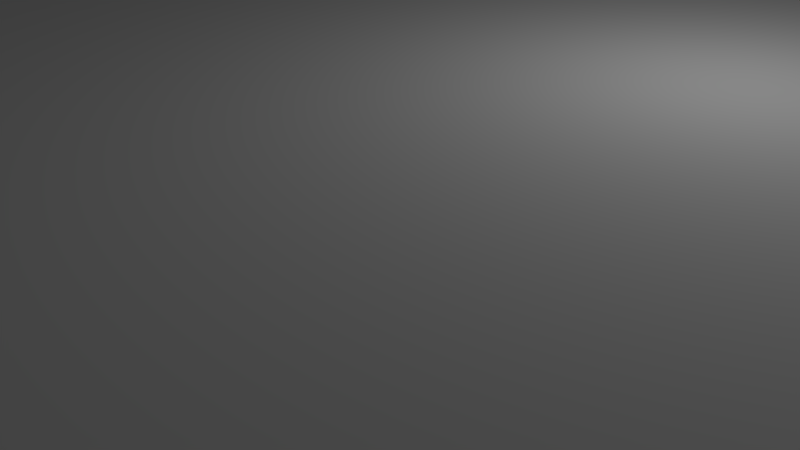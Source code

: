 # Source: body.blend  (saved by Blender 2.63.17; exported with 4.5.12 LTS)
import bpy
from mathutils import Matrix  # noqa: F401  (used for matrix-valued properties, if any)

bpy.ops.wm.read_factory_settings(use_empty=True)
scene = bpy.context.scene
scene.name = 'Scene'

# ---- collections
col_collection_1 = bpy.data.collections.new('Collection 1'); scene.collection.children.link(col_collection_1)

# ---- materials (node trees are filled in below, after node groups)
mat_yellow_lexan = bpy.data.materials.new('Yellow lexan')
mat_polished_aluminum = bpy.data.materials.new('Polished aluminum')

# ---- material node trees

# ---- world
world_world = bpy.data.worlds.new('World'); scene.world = world_world
world_world.color = (0.05088, 0.05088, 0.05088)
world_world.use_sun_shadow = False
world_world.sun_shadow_jitter_overblur = 0.0
world_world.cycles.sampling_method = 'MANUAL'
world_world.cycles.sample_map_resolution = 256

# ---- cameras
cam_camera = bpy.data.cameras.new('Camera')
cam_camera.clip_end = 100.0
cam_camera.lens = 35.0
cam_camera.sensor_width = 32.0
cam_camera.sensor_height = 18.0
cam_camera.ortho_scale = 7.314
cam_camera.dof.focus_distance = 0.0
cam_camera.dof.aperture_fstop = 128.0

# ---- lights
light_lamp = bpy.data.lights.new('Lamp', 'POINT')
light_lamp.transmission_factor = 0.0
light_lamp.cutoff_distance = 30.0
light_lamp.energy = 100.0
light_lamp.shadow_buffer_clip_start = 1.001
light_lamp.shadow_soft_size = 1.0
light_lamp.shadow_maximum_resolution = 0.006
light_lamp.use_absolute_resolution = True
light_lamp.cycles.use_multiple_importance_sampling = False

# ---- meshes
me_plane_002 = bpy.data.meshes.new('Plane.002')
me_plane_002.from_pydata([(65.64, 83.11, 0.0), (64.44, 86.0, 0.0), (65.64, 76.89, 0.0), (64.44, 74.0, 0.0), (62.54, 88.49, 0.0), (38.19, 64.55, 0.0), (60.05, 90.39, 0.0), (57.16, 91.59, 0.0), (54.05, 92.0, 0.0), (-54.05, 92.0, 0.0), (-57.16, 91.59, 0.0), (-60.05, 90.39, 0.0), (-62.54, 88.49, 0.0), (-64.44, 86.0, 0.0), (-65.64, 83.11, 0.0), (-66.05, 80.0, 0.0), (-65.64, 76.89, 0.0), (-64.44, 74.0, 0.0), (-62.54, 71.51, 0.0), (-60.05, 69.61, 0.0), (-57.16, 68.41, 0.0), (-54.05, 68.0, 0.0), (54.05, 68.0, 0.0), (57.16, 68.41, 0.0), (-37.95, 63.0, 0.0), (-54.05, 83.95, 0.0), (-38.19, 64.55, 0.0), (-38.9, 65.94, 0.0), (-40.01, 67.05, 0.0), (-41.4, 67.76, 0.0), (-42.95, 68.0, 0.0), (-53.03, 83.82, 0.0), (-52.08, 83.42, 0.0), (-51.26, 82.79, 0.0), (-50.63, 81.97, 0.0), (-50.23, 81.02, 0.0), (-50.1, 80.0, 0.0), (-50.23, 78.98, 0.0), (-50.63, 78.02, 0.0), (-51.26, 77.21, 0.0), (-52.08, 76.58, 0.0), (-53.03, 76.18, 0.0), (-54.05, 76.05, 0.0), (-55.07, 76.18, 0.0), (-56.03, 76.58, 0.0), (-56.84, 77.21, 0.0), (-57.47, 78.03, 0.0), (-57.87, 78.98, 0.0), (-58.0, 80.0, 0.0), (-57.87, 81.02, 0.0), (-57.47, 81.98, 0.0), (-56.84, 82.79, 0.0), (-56.02, 83.42, 0.0), (-55.07, 83.82, 0.0), (62.54, 88.49, 2.9), (62.54, 71.51, 0.0), (60.05, 69.61, 0.0), (37.95, 63.0, 0.0), (-1.294, 6.612, 0.0), (-2.5, 7.111, 0.0), (-3.536, 7.906, 0.0), (-3.536, 87.04, 0.0), (-2.5, 87.83, 0.0), (-1.294, 88.33, 0.0), (-1.55e-06, 88.5, 0.0), (-25.64, 38.58, 0.0), (-26.43, 37.54, 0.0), (-26.93, 36.34, 0.0), (-27.1, 35.04, 0.0), (-26.93, 33.75, 0.0), (-26.43, 32.54, 0.0), (66.05, 80.0, 0.0), (-25.64, 31.51, 0.0), (-1.431e-06, 40.04, 0.0), (-1.55e-06, 6.442, 0.0), (-1.431e-06, 54.9, 0.0), (-25.64, 63.44, 0.0), (-26.43, 62.4, 0.0), (-26.93, 61.19, 0.0), (-27.1, 59.9, 0.0), (-26.93, 58.61, 0.0), (-26.43, 57.4, 0.0), (-25.64, 56.36, 0.0), (-24.6, 55.57, 0.0), (-23.39, 55.07, 0.0), (-22.1, 54.9, 0.0), (-24.6, 39.37, 0.0), (-23.39, 39.87, 0.0), (-22.1, 40.04, 0.0), (38.9, 65.94, 0.0), (40.01, 67.05, 0.0), (41.4, 67.76, 0.0), (42.95, 68.0, 0.0), (53.03, 83.82, 0.0), (52.08, 83.42, 0.0), (51.26, 82.79, 0.0), (50.63, 81.97, 0.0), (50.23, 81.02, 0.0), (50.1, 80.0, 0.0), (50.23, 78.98, 0.0), (50.63, 78.02, 0.0), (51.26, 77.21, 0.0), (52.08, 76.58, 0.0), (53.03, 76.18, 0.0), (54.05, 76.05, 0.0), (55.07, 76.18, 0.0), (56.03, 76.58, 0.0), (56.84, 77.21, 0.0), (57.47, 78.03, 0.0), (57.87, 78.98, 0.0), (58.0, 80.0, 0.0), (57.87, 81.02, 0.0), (57.47, 81.98, 0.0), (56.84, 82.79, 0.0), (56.02, 83.42, 0.0), (55.07, 83.82, 0.0), (54.05, 83.95, 0.0), (1.294, 6.612, 0.0), (2.5, 7.111, 0.0), (3.536, 7.906, 0.0), (3.536, 87.04, 0.0), (2.5, 87.83, 0.0), (1.294, 88.33, 0.0), (64.44, 74.0, 2.9), (25.64, 38.58, 0.0), (26.43, 37.54, 0.0), (26.93, 36.34, 0.0), (27.1, 35.04, 0.0), (26.93, 33.75, 0.0), (26.43, 32.54, 0.0), (25.64, 31.51, 0.0), (65.64, 76.89, 2.9), (64.44, 86.0, 2.9), (65.64, 83.11, 2.9), (25.64, 63.44, 0.0), (26.43, 62.4, 0.0), (26.93, 61.19, 0.0), (27.1, 59.9, 0.0), (26.93, 58.61, 0.0), (26.43, 57.4, 0.0), (25.64, 56.36, 0.0), (24.6, 55.57, 0.0), (23.39, 55.07, 0.0), (22.1, 54.9, 0.0), (24.6, 39.37, 0.0), (23.39, 39.87, 0.0), (22.1, 40.04, 0.0), (65.64, -83.11, 0.0), (64.44, -86.0, 0.0), (65.64, -76.89, 0.0), (64.44, -74.0, 0.0), (62.54, -88.49, 0.0), (38.19, -64.55, 0.0), (60.05, -90.39, 0.0), (57.16, -91.59, 0.0), (54.05, -92.0, 0.0), (-54.05, -92.0, 0.0), (-57.16, -91.59, 0.0), (-60.05, -90.39, 0.0), (-62.54, -88.49, 0.0), (-64.44, -86.0, 0.0), (-65.64, -83.11, 0.0), (-66.05, -80.0, 0.0), (-65.64, -76.89, 0.0), (-64.44, -74.0, 0.0), (-62.54, -71.51, 0.0), (-60.05, -69.61, 0.0), (-57.16, -68.41, 0.0), (-54.05, -68.0, 0.0), (54.05, -68.0, 0.0), (57.16, -68.41, 0.0), (-37.95, -63.0, 0.0), (-38.19, -64.55, 0.0), (-38.9, -65.94, 0.0), (-40.01, -67.05, 0.0), (-41.4, -67.76, 0.0), (-42.95, -68.0, 0.0), (-53.03, -83.82, 0.0), (-52.08, -83.42, 0.0), (-51.26, -82.79, 0.0), (-50.63, -81.97, 0.0), (-50.23, -81.02, 0.0), (-50.1, -80.0, 0.0), (-50.23, -78.98, 0.0), (-50.63, -78.02, 0.0), (-51.26, -77.21, 0.0), (-52.08, -76.58, 0.0), (-53.03, -76.18, 0.0), (-54.05, -76.05, 0.0), (-55.07, -76.18, 0.0), (-56.03, -76.58, 0.0), (-56.84, -77.21, 0.0), (-57.47, -78.03, 0.0), (-57.87, -78.98, 0.0), (-58.0, -80.0, 0.0), (-57.87, -81.02, 0.0), (-57.47, -81.98, 0.0), (-56.84, -82.79, 0.0), (-56.02, -83.42, 0.0), (-55.07, -83.82, 0.0), (-54.05, -83.95, 0.0), (62.54, -71.51, 0.0), (60.05, -69.61, 0.0), (37.95, -63.0, 0.0), (-1.294, -6.612, 0.0), (-2.5, -7.111, 0.0), (-3.536, -7.906, 0.0), (-3.536, -87.04, 0.0), (-2.5, -87.83, 0.0), (-1.294, -88.33, 0.0), (-25.64, -38.58, 0.0), (-26.43, -37.54, 0.0), (-26.93, -36.34, 0.0), (-27.1, -35.04, 0.0), (-26.93, -33.75, 0.0), (-26.43, -32.54, 0.0), (66.05, -80.0, 0.0), (-25.64, -31.51, 0.0), (-25.64, -63.44, 0.0), (-26.43, -62.4, 0.0), (-26.93, -61.19, 0.0), (-27.1, -59.9, 0.0), (-26.93, -58.61, 0.0), (-26.43, -57.4, 0.0), (-25.64, -56.36, 0.0), (-24.6, -55.57, 0.0), (-23.39, -55.07, 0.0), (-22.1, -54.9, 0.0), (-24.6, -39.37, 0.0), (-23.39, -39.87, 0.0), (-22.1, -40.04, 0.0), (38.9, -65.94, 0.0), (40.01, -67.05, 0.0), (41.4, -67.76, 0.0), (42.95, -68.0, 0.0), (53.03, -83.82, 0.0), (52.08, -83.42, 0.0), (51.26, -82.79, 0.0), (50.63, -81.97, 0.0), (50.23, -81.02, 0.0), (50.1, -80.0, 0.0), (50.23, -78.98, 0.0), (50.63, -78.02, 0.0), (51.26, -77.21, 0.0), (52.08, -76.58, 0.0), (53.03, -76.18, 0.0), (54.05, -76.05, 0.0), (55.07, -76.18, 0.0), (56.03, -76.58, 0.0), (56.84, -77.21, 0.0), (57.47, -78.03, 0.0), (57.87, -78.98, 0.0), (58.0, -80.0, 0.0), (57.87, -81.02, 0.0), (57.47, -81.98, 0.0), (56.84, -82.79, 0.0), (56.02, -83.42, 0.0), (55.07, -83.82, 0.0), (54.05, -83.95, 0.0), (1.294, -6.612, 0.0), (2.5, -7.111, 0.0), (3.536, -7.906, 0.0), (3.536, -87.04, 0.0), (2.5, -87.83, 0.0), (1.294, -88.33, 0.0), (1.55e-06, -88.5, 0.0), (25.64, -38.58, 0.0), (26.43, -37.54, 0.0), (26.93, -36.34, 0.0), (27.1, -35.04, 0.0), (26.93, -33.75, 0.0), (26.43, -32.54, 0.0), (25.64, -31.51, 0.0), (1.431e-06, -40.04, 0.0), (1.55e-06, -6.442, 0.0), (1.431e-06, -54.9, 0.0), (25.64, -63.44, 0.0), (26.43, -62.4, 0.0), (26.93, -61.19, 0.0), (27.1, -59.9, 0.0), (26.93, -58.61, 0.0), (26.43, -57.4, 0.0), (25.64, -56.36, 0.0), (24.6, -55.57, 0.0), (23.39, -55.07, 0.0), (22.1, -54.9, 0.0), (24.6, -39.37, 0.0), (23.39, -39.87, 0.0), (22.1, -40.04, 0.0), (38.19, 64.55, 2.9), (60.05, 90.39, 2.9), (57.16, 91.59, 2.9), (54.05, 92.0, 2.9), (-54.05, 92.0, 2.9), (-57.16, 91.59, 2.9), (-60.05, 90.39, 2.9), (-62.54, 88.49, 2.9), (-64.44, 86.0, 2.9), (-65.64, 83.11, 2.9), (-66.05, 80.0, 2.9), (-65.64, 76.89, 2.9), (-64.44, 74.0, 2.9), (-62.54, 71.51, 2.9), (-60.05, 69.61, 2.9), (-57.16, 68.41, 2.9), (-54.05, 68.0, 2.9), (54.05, 68.0, 2.9), (57.16, 68.41, 2.9), (-37.95, 63.0, 2.9), (-54.05, 83.95, 2.9), (-38.19, 64.55, 2.9), (-38.9, 65.94, 2.9), (-40.01, 67.05, 2.9), (-41.4, 67.76, 2.9), (-42.95, 68.0, 2.9), (-53.03, 83.82, 2.9), (-52.08, 83.42, 2.9), (-51.26, 82.79, 2.9), (-50.63, 81.97, 2.9), (-50.23, 81.02, 2.9), (-50.1, 80.0, 2.9), (-50.23, 78.98, 2.9), (-50.63, 78.02, 2.9), (-51.26, 77.21, 2.9), (-52.08, 76.58, 2.9), (-53.03, 76.18, 2.9), (-54.05, 76.05, 2.9), (-55.07, 76.18, 2.9), (-56.03, 76.58, 2.9), (-56.84, 77.21, 2.9), (-57.47, 78.03, 2.9), (-57.87, 78.98, 2.9), (-58.0, 80.0, 2.9), (-57.87, 81.02, 2.9), (-57.47, 81.98, 2.9), (-56.84, 82.79, 2.9), (-56.02, 83.42, 2.9), (-55.07, 83.82, 2.9), (62.54, 71.51, 2.9), (60.05, 69.61, 2.9), (37.95, 63.0, 2.9), (-1.294, 6.612, 2.9), (-2.5, 7.111, 2.9), (-3.536, 7.906, 2.9), (-3.536, 87.04, 2.9), (-2.5, 87.83, 2.9), (-1.294, 88.33, 2.9), (-1.55e-06, 88.5, 2.9), (-25.64, 38.58, 2.9), (-26.43, 37.54, 2.9), (-26.93, 36.34, 2.9), (-27.1, 35.04, 2.9), (-26.93, 33.75, 2.9), (-26.43, 32.54, 2.9), (66.05, 80.0, 2.9), (-25.64, 31.51, 2.9), (-1.431e-06, 40.04, 2.9), (-1.55e-06, 6.442, 2.9), (-1.431e-06, 54.9, 2.9), (-25.64, 63.44, 2.9), (-26.43, 62.4, 2.9), (-26.93, 61.19, 2.9), (-27.1, 59.9, 2.9), (-26.93, 58.61, 2.9), (-26.43, 57.4, 2.9), (-25.64, 56.36, 2.9), (-24.6, 55.57, 2.9), (-23.39, 55.07, 2.9), (-22.1, 54.9, 2.9), (-24.6, 39.37, 2.9), (-23.39, 39.87, 2.9), (-22.1, 40.04, 2.9), (38.9, 65.94, 2.9), (40.01, 67.05, 2.9), (41.4, 67.76, 2.9), (42.95, 68.0, 2.9), (53.03, 83.82, 2.9), (52.08, 83.42, 2.9), (51.26, 82.79, 2.9), (50.63, 81.97, 2.9), (50.23, 81.02, 2.9), (50.1, 80.0, 2.9), (50.23, 78.98, 2.9), (50.63, 78.02, 2.9), (51.26, 77.21, 2.9), (52.08, 76.58, 2.9), (53.03, 76.18, 2.9), (54.05, 76.05, 2.9), (55.07, 76.18, 2.9), (56.03, 76.58, 2.9), (56.84, 77.21, 2.9), (57.47, 78.03, 2.9), (57.87, 78.98, 2.9), (58.0, 80.0, 2.9), (57.87, 81.02, 2.9), (57.47, 81.98, 2.9), (56.84, 82.79, 2.9), (56.02, 83.42, 2.9), (55.07, 83.82, 2.9), (54.05, 83.95, 2.9), (1.294, 6.612, 2.9), (2.5, 7.111, 2.9), (3.536, 7.906, 2.9), (3.536, 87.04, 2.9), (2.5, 87.83, 2.9), (1.294, 88.33, 2.9), (25.64, 38.58, 2.9), (26.43, 37.54, 2.9), (26.93, 36.34, 2.9), (27.1, 35.04, 2.9), (26.93, 33.75, 2.9), (26.43, 32.54, 2.9), (25.64, 31.51, 2.9), (25.64, 63.44, 2.9), (26.43, 62.4, 2.9), (26.93, 61.19, 2.9), (27.1, 59.9, 2.9), (26.93, 58.61, 2.9), (26.43, 57.4, 2.9), (25.64, 56.36, 2.9), (24.6, 55.57, 2.9), (23.39, 55.07, 2.9), (22.1, 54.9, 2.9), (24.6, 39.37, 2.9), (23.39, 39.87, 2.9), (22.1, 40.04, 2.9), (65.64, -83.11, 2.9), (64.44, -86.0, 2.9), (65.64, -76.89, 2.9), (64.44, -74.0, 2.9), (62.54, -88.49, 2.9), (38.19, -64.55, 2.9), (60.05, -90.39, 2.9), (57.16, -91.59, 2.9), (54.05, -92.0, 2.9), (-54.05, -92.0, 2.9), (-57.16, -91.59, 2.9), (-60.05, -90.39, 2.9), (-62.54, -88.49, 2.9), (-64.44, -86.0, 2.9), (-65.64, -83.11, 2.9), (-66.05, -80.0, 2.9), (-65.64, -76.89, 2.9), (-64.44, -74.0, 2.9), (-62.54, -71.51, 2.9), (-60.05, -69.61, 2.9), (-57.16, -68.41, 2.9), (-54.05, -68.0, 2.9), (54.05, -68.0, 2.9), (57.16, -68.41, 2.9), (-37.95, -63.0, 2.9), (-38.19, -64.55, 2.9), (-38.9, -65.94, 2.9), (-40.01, -67.05, 2.9), (-41.4, -67.76, 2.9), (-42.95, -68.0, 2.9), (-53.03, -83.82, 2.9), (-52.08, -83.42, 2.9), (-51.26, -82.79, 2.9), (-50.63, -81.97, 2.9), (-50.23, -81.02, 2.9), (-50.1, -80.0, 2.9), (-50.23, -78.98, 2.9), (-50.63, -78.02, 2.9), (-51.26, -77.21, 2.9), (-52.08, -76.58, 2.9), (-53.03, -76.18, 2.9), (-54.05, -76.05, 2.9), (-55.07, -76.18, 2.9), (-56.03, -76.58, 2.9), (-56.84, -77.21, 2.9), (-57.47, -78.03, 2.9), (-57.87, -78.98, 2.9), (-58.0, -80.0, 2.9), (-57.87, -81.02, 2.9), (-57.47, -81.98, 2.9), (-56.84, -82.79, 2.9), (-56.02, -83.42, 2.9), (-55.07, -83.82, 2.9), (-54.05, -83.95, 2.9), (62.54, -71.51, 2.9), (60.05, -69.61, 2.9), (37.95, -63.0, 2.9), (-1.294, -6.612, 2.9), (-2.5, -7.111, 2.9), (-3.536, -7.906, 2.9), (-3.536, -87.04, 2.9), (-2.5, -87.83, 2.9), (-1.294, -88.33, 2.9), (-25.64, -38.58, 2.9), (-26.43, -37.54, 2.9), (-26.93, -36.34, 2.9), (-27.1, -35.04, 2.9), (-26.93, -33.75, 2.9), (-26.43, -32.54, 2.9), (66.05, -80.0, 2.9), (-25.64, -31.51, 2.9), (-25.64, -63.44, 2.9), (-26.43, -62.4, 2.9), (-26.93, -61.19, 2.9), (-27.1, -59.9, 2.9), (-26.93, -58.61, 2.9), (-26.43, -57.4, 2.9), (-25.64, -56.36, 2.9), (-24.6, -55.57, 2.9), (-23.39, -55.07, 2.9), (-22.1, -54.9, 2.9), (-24.6, -39.37, 2.9), (-23.39, -39.87, 2.9), (-22.1, -40.04, 2.9), (38.9, -65.94, 2.9), (40.01, -67.05, 2.9), (41.4, -67.76, 2.9), (42.95, -68.0, 2.9), (53.03, -83.82, 2.9), (52.08, -83.42, 2.9), (51.26, -82.79, 2.9), (50.63, -81.97, 2.9), (50.23, -81.02, 2.9), (50.1, -80.0, 2.9), (50.23, -78.98, 2.9), (50.63, -78.02, 2.9), (51.26, -77.21, 2.9), (52.08, -76.58, 2.9), (53.03, -76.18, 2.9), (54.05, -76.05, 2.9), (55.07, -76.18, 2.9), (56.03, -76.58, 2.9), (56.84, -77.21, 2.9), (57.47, -78.03, 2.9), (57.87, -78.98, 2.9), (58.0, -80.0, 2.9), (57.87, -81.02, 2.9), (57.47, -81.98, 2.9), (56.84, -82.79, 2.9), (56.02, -83.42, 2.9), (55.07, -83.82, 2.9), (54.05, -83.95, 2.9), (1.294, -6.612, 2.9), (2.5, -7.111, 2.9), (3.536, -7.906, 2.9), (3.536, -87.04, 2.9), (2.5, -87.83, 2.9), (1.294, -88.33, 2.9), (1.55e-06, -88.5, 2.9), (25.64, -38.58, 2.9), (26.43, -37.54, 2.9), (26.93, -36.34, 2.9), (27.1, -35.04, 2.9), (26.93, -33.75, 2.9), (26.43, -32.54, 2.9), (25.64, -31.51, 2.9), (1.431e-06, -40.04, 2.9), (1.55e-06, -6.442, 2.9), (1.431e-06, -54.9, 2.9), (25.64, -63.44, 2.9), (26.43, -62.4, 2.9), (26.93, -61.19, 2.9), (27.1, -59.9, 2.9), (26.93, -58.61, 2.9), (26.43, -57.4, 2.9), (25.64, -56.36, 2.9), (24.6, -55.57, 2.9), (23.39, -55.07, 2.9), (22.1, -54.9, 2.9), (24.6, -39.37, 2.9), (23.39, -39.87, 2.9), (22.1, -40.04, 2.9), (32.43, -92.0, 0.0), (10.81, -101.5, 0.0), (-10.81, -101.5, 0.0), (-32.43, -92.0, 0.0), (32.43, -92.0, 2.9), (10.81, -101.5, 2.9), (-10.81, -101.5, 2.9), (-32.43, -92.0, 2.9), (32.43, 92.0, 0.0), (10.81, 101.5, 0.0), (-10.81, 101.5, 0.0), (-32.43, 92.0, 0.0), (32.43, 92.0, 2.9), (10.81, 101.5, 2.9), (-10.81, 101.5, 2.9), (-32.43, 92.0, 2.9)], [], [(309, 25, 31, 315), (510, 511, 232, 231), (557, 558, 279, 278), (327, 43, 44, 328), (445, 446, 167, 166), (340, 482, 203, 57), (371, 88, 73, 356), (459, 460, 181, 180), (131, 123, 3, 2), (472, 473, 194, 193), (366, 367, 84, 83), (485, 496, 217, 206), (386, 387, 104, 103), (499, 220, 221, 500), (308, 24, 171, 450), (519, 240, 241, 520), (291, 290, 6, 7), (409, 408, 126, 127), (532, 253, 254, 533), (301, 17, 18, 302), (421, 142, 143, 422), (566, 287, 288, 567), (315, 31, 32, 316), (434, 155, 154, 433), (558, 559, 280, 279), (328, 44, 45, 329), (446, 447, 168, 167), (341, 357, 74, 58), (460, 461, 182, 181), (351, 68, 67, 350), (473, 474, 195, 194), (367, 368, 85, 84), (508, 509, 230, 229), (387, 388, 105, 104), (500, 221, 222, 501), (520, 241, 242, 521), (339, 307, 23, 56), (410, 409, 127, 128), (533, 254, 255, 534), (302, 18, 19, 303), (403, 120, 134, 413), (565, 286, 287, 566), (316, 32, 33, 317), (431, 510, 231, 152), (559, 560, 281, 280), (329, 45, 46, 330), (482, 431, 152, 203), (342, 341, 58, 59), (461, 462, 183, 182), (352, 69, 68, 351), (474, 475, 196, 195), (344, 359, 76, 61), (507, 508, 229, 228), (388, 389, 106, 105), (501, 222, 223, 502), (401, 118, 117, 400), (521, 242, 243, 522), (372, 89, 90, 373), (411, 410, 128, 129), (534, 255, 256, 535), (303, 19, 20, 304), (495, 216, 149, 428), (545, 266, 286, 565), (317, 33, 34, 318), (435, 436, 157, 156), (560, 561, 282, 281), (330, 46, 47, 331), (480, 201, 202, 481), (343, 342, 59, 60), (462, 463, 184, 183), (353, 70, 69, 352), (475, 476, 197, 196), (376, 377, 94, 93), (489, 507, 228, 210), (389, 390, 107, 106), (502, 223, 224, 503), (402, 119, 118, 401), (522, 243, 244, 523), (292, 291, 7, 8), (412, 411, 129, 130), (535, 256, 257, 536), (304, 20, 21, 305), (512, 513, 234, 233), (546, 267, 266, 545), (318, 34, 35, 319), (436, 437, 158, 157), (561, 562, 283, 282), (331, 47, 48, 332), (447, 455, 176, 168), (344, 61, 62, 345), (463, 464, 185, 184), (355, 72, 70, 353), (476, 477, 198, 197), (377, 378, 95, 94), (490, 489, 210, 211), (390, 391, 108, 107), (503, 224, 225, 504), (403, 404, 121, 120), (523, 244, 245, 524), (289, 5, 89, 372), (509, 552, 273, 230), (536, 257, 258, 537), (340, 57, 5, 289), (426, 147, 216, 495), (547, 268, 267, 546), (319, 35, 36, 320), (437, 438, 159, 158), (562, 563, 284, 283), (332, 48, 49, 333), (450, 171, 172, 451), (345, 62, 63, 346), (464, 465, 186, 185), (368, 358, 75, 85), (477, 478, 199, 198), (378, 379, 96, 95), (491, 490, 211, 212), (391, 392, 109, 108), (504, 225, 226, 505), (354, 131, 2, 71), (404, 405, 122, 121), (524, 245, 246, 525), (293, 9, 10, 294), (413, 134, 135, 414), (567, 288, 273, 552), (338, 339, 56, 55), (429, 150, 201, 480), (548, 269, 268, 547), (320, 36, 37, 321), (438, 439, 160, 159), (563, 564, 285, 284), (333, 49, 50, 334), (451, 172, 173, 452), (346, 63, 64, 347), (465, 466, 187, 186), (359, 360, 77, 76), (478, 479, 200, 199), (379, 380, 97, 96), (428, 149, 150, 429), (392, 393, 110, 109), (505, 226, 227, 506), (374, 91, 92, 375), (506, 227, 275, 554), (525, 246, 247, 526), (294, 10, 11, 295), (414, 135, 136, 415), (538, 553, 274, 259), (305, 21, 30, 314), (427, 148, 147, 426), (549, 270, 269, 548), (321, 37, 38, 322), (439, 440, 161, 160), (541, 555, 276, 262), (334, 50, 51, 335), (452, 173, 174, 453), (343, 60, 72, 355), (466, 467, 188, 187), (360, 361, 78, 77), (449, 170, 169, 448), (380, 381, 98, 97), (492, 491, 212, 213), (393, 394, 111, 110), (486, 207, 218, 497), (133, 354, 71, 0), (402, 412, 130, 119), (526, 247, 248, 527), (295, 11, 12, 296), (415, 136, 137, 416), (539, 538, 259, 260), (308, 310, 26, 24), (511, 512, 233, 232), (550, 271, 270, 549), (322, 38, 39, 323), (440, 441, 162, 161), (337, 53, 25, 309), (335, 51, 52, 336), (453, 174, 175, 454), (370, 87, 88, 371), (467, 468, 189, 188), (361, 362, 79, 78), (448, 169, 234, 513), (381, 382, 99, 98), (493, 492, 213, 214), (394, 395, 112, 111), (514, 235, 236, 515), (123, 338, 55, 3), (424, 425, 146, 145), (527, 248, 249, 528), (296, 12, 13, 297), (416, 137, 138, 417), (540, 539, 260, 261), (310, 311, 27, 26), (430, 151, 148, 427), (551, 272, 271, 550), (323, 39, 40, 324), (441, 442, 163, 162), (425, 356, 73, 146), (336, 52, 53, 337), (454, 175, 176, 455), (369, 86, 87, 370), (468, 469, 190, 189), (362, 363, 80, 79), (484, 205, 204, 483), (382, 383, 100, 99), (494, 493, 214, 215), (395, 396, 113, 112), (515, 236, 237, 516), (132, 133, 0, 1), (423, 424, 145, 144), (528, 249, 250, 529), (297, 13, 14, 298), (417, 138, 139, 418), (541, 262, 263, 542), (311, 312, 28, 27), (432, 153, 151, 430), (564, 554, 275, 285), (324, 40, 41, 325), (442, 443, 164, 163), (400, 117, 74, 357), (456, 457, 178, 177), (348, 65, 86, 369), (469, 470, 191, 190), (363, 364, 81, 80), (485, 206, 205, 484), (383, 384, 101, 100), (496, 494, 215, 217), (396, 397, 114, 113), (516, 237, 238, 517), (373, 90, 91, 374), (406, 423, 144, 124), (529, 250, 251, 530), (298, 14, 15, 299), (418, 139, 140, 419), (542, 263, 264, 543), (312, 313, 29, 28), (433, 154, 153, 432), (555, 556, 277, 276), (325, 41, 42, 326), (443, 444, 165, 164), (405, 347, 64, 122), (307, 306, 22, 23), (457, 458, 179, 178), (349, 66, 65, 348), (470, 471, 192, 191), (364, 365, 82, 81), (486, 487, 208, 207), (384, 385, 102, 101), (497, 218, 219, 498), (397, 398, 115, 114), (517, 238, 239, 518), (54, 132, 1, 4), (407, 406, 124, 125), (530, 251, 252, 531), (299, 15, 16, 300), (419, 140, 141, 420), (543, 264, 265, 544), (313, 314, 30, 29), (481, 202, 170, 449), (556, 557, 278, 277), (326, 42, 43, 327), (444, 445, 166, 165), (422, 143, 75, 358), (306, 375, 92, 22), (458, 459, 180, 179), (350, 67, 66, 349), (471, 472, 193, 192), (365, 366, 83, 82), (487, 488, 209, 208), (385, 386, 103, 102), (498, 219, 220, 499), (398, 399, 116, 115), (518, 239, 240, 519), (290, 54, 4, 6), (408, 407, 125, 126), (531, 252, 253, 532), (300, 16, 17, 301), (420, 141, 142, 421), (540, 261, 272, 551), (293, 294, 295, 296, 297, 298, 299, 300, 301, 302, 303, 304, 305, 326, 327, 328, 329, 330, 331, 332, 333, 334, 335, 336, 337, 309), (374, 375, 306, 387, 386, 385, 384, 383, 382, 381, 380, 379, 378, 377, 376, 399, 292, 580, 581, 582, 583, 293, 309, 315, 316, 317, 318, 319, 320, 321, 322, 323, 324, 325, 326, 305, 314, 313, 312, 311, 310, 308, 359, 344, 345, 346, 347, 405, 404, 403, 413, 340, 289, 372, 373), (354, 133, 132, 54, 290, 291, 292, 399, 398, 397, 396, 395, 394, 393, 392, 391, 390, 389, 388, 387, 306, 307, 339, 338, 123, 131), (341, 342, 343, 355, 496, 485, 484, 483, 553, 538, 539, 540, 551, 412, 402, 401, 400, 357), (371, 356, 358, 368, 367, 366, 365, 364, 363, 362, 361, 360, 359, 308, 450, 497, 498, 499, 500, 501, 502, 503, 504, 505, 506, 554, 552, 509, 508, 507, 489, 490, 491, 492, 493, 494, 496, 355, 353, 352, 351, 350, 349, 348, 369, 370), (423, 406, 407, 408, 409, 410, 411, 412, 551, 550, 549, 548, 547, 546, 545, 565, 566, 567, 552, 554, 564, 563, 562, 561, 560, 559, 558, 557, 556, 555, 482, 340, 413, 414, 415, 416, 417, 418, 419, 420, 421, 422, 358, 356, 425, 424), (435, 479, 478, 477, 476, 475, 474, 473, 472, 471, 470, 469, 468, 467, 447, 446, 445, 444, 443, 442, 441, 440, 439, 438, 437, 436), (495, 428, 429, 480, 481, 449, 448, 525, 526, 527, 528, 529, 530, 531, 532, 533, 534, 535, 536, 537, 434, 433, 432, 430, 427, 426), (553, 483, 204, 274), (488, 544, 265, 209), (93, 116, 399, 376), (537, 514, 515, 516, 517, 518, 519, 520, 521, 522, 523, 524, 525, 448, 513, 512, 511, 510, 431, 482, 555, 541, 542, 543, 544, 488, 487, 486, 497, 450, 451, 452, 453, 454, 455, 447, 467, 466, 465, 464, 463, 462, 461, 460, 459, 458, 457, 456, 479, 435, 575, 574, 573, 572, 434), (479, 456, 177, 200), (537, 258, 235, 514), (200, 156, 157, 158, 159, 160, 161, 162, 163, 164, 165, 166, 167, 168, 188, 189, 190, 191, 192, 193, 194, 195, 196, 197, 198, 199), (258, 155, 568, 569, 570, 571, 156, 200, 177, 178, 179, 180, 181, 182, 183, 184, 185, 186, 187, 188, 168, 176, 175, 174, 173, 172, 171, 218, 207, 208, 209, 265, 264, 263, 262, 276, 203, 152, 231, 232, 233, 234, 169, 246, 245, 244, 243, 242, 241, 240, 239, 238, 237, 236, 235), (87, 86, 65, 66, 67, 68, 69, 70, 72, 217, 215, 214, 213, 212, 211, 210, 228, 229, 230, 273, 275, 227, 226, 225, 224, 223, 222, 221, 220, 219, 218, 171, 24, 76, 77, 78, 79, 80, 81, 82, 83, 84, 85, 75, 73, 88), (144, 145, 146, 73, 75, 143, 142, 141, 140, 139, 138, 137, 136, 135, 134, 57, 203, 276, 277, 278, 279, 280, 281, 282, 283, 284, 285, 275, 273, 288, 287, 286, 266, 267, 268, 269, 270, 271, 272, 130, 129, 128, 127, 126, 125, 124), (147, 148, 151, 153, 154, 155, 258, 257, 256, 255, 254, 253, 252, 251, 250, 249, 248, 247, 246, 169, 170, 202, 201, 150, 149, 216), (59, 58, 74, 117, 118, 119, 130, 272, 261, 260, 259, 274, 204, 205, 206, 217, 72, 60), (25, 53, 52, 51, 50, 49, 48, 47, 46, 45, 44, 43, 42, 21, 20, 19, 18, 17, 16, 15, 14, 13, 12, 11, 10, 9), (0, 71, 2, 3, 55, 56, 23, 22, 104, 105, 106, 107, 108, 109, 110, 111, 112, 113, 114, 115, 116, 8, 7, 6, 4, 1), (90, 89, 5, 57, 134, 120, 121, 122, 64, 63, 62, 61, 76, 24, 26, 27, 28, 29, 30, 21, 42, 41, 40, 39, 38, 37, 36, 35, 34, 33, 32, 31, 25, 9, 579, 578, 577, 576, 8, 116, 93, 94, 95, 96, 97, 98, 99, 100, 101, 102, 103, 104, 22, 92, 91), (434, 572, 568, 155), (572, 573, 569, 568), (573, 574, 570, 569), (574, 575, 571, 570), (575, 435, 156, 571), (583, 579, 9, 293), (292, 8, 576, 580), (581, 577, 578, 582), (580, 576, 577, 581), (582, 578, 579, 583)])
me_plane_002.materials.append(mat_yellow_lexan)
me_plane_002.use_remesh_preserve_volume = False
me_plane_002.use_remesh_preserve_attributes = False
me_plane_002.use_mirror_vertex_groups = False
me_plane_002.update()
me_cylinder_005 = bpy.data.meshes.new('Cylinder.005')
me_cylinder_005.from_pydata([(0.0, 3.55, -24.5), (0.0, 3.55, 24.5), (3.074, 1.775, -24.5), (3.074, 1.775, 24.5), (3.074, -1.775, -24.5), (3.074, -1.775, 24.5), (-3.104e-07, -3.55, -24.5), (-3.104e-07, -3.55, 24.5), (-3.074, -1.775, -24.5), (-3.074, -1.775, 24.5), (-3.074, 1.775, -24.5), (-3.074, 1.775, 24.5)], [], [(0, 1, 3, 2), (2, 3, 5, 4), (4, 5, 7, 6), (6, 7, 9, 8), (3, 1, 11, 9, 7, 5), (10, 11, 1, 0), (8, 9, 11, 10), (0, 2, 4, 6, 8, 10)])
me_cylinder_005.materials.append(mat_polished_aluminum)
me_cylinder_005.use_remesh_preserve_volume = False
me_cylinder_005.use_remesh_preserve_attributes = False
me_cylinder_005.use_mirror_vertex_groups = False
me_cylinder_005.update()
me_cylinder_004 = bpy.data.meshes.new('Cylinder.004')
me_cylinder_004.from_pydata([(0.0, 3.55, -24.5), (0.0, 3.55, 24.5), (3.074, 1.775, -24.5), (3.074, 1.775, 24.5), (3.074, -1.775, -24.5), (3.074, -1.775, 24.5), (-3.104e-07, -3.55, -24.5), (-3.104e-07, -3.55, 24.5), (-3.074, -1.775, -24.5), (-3.074, -1.775, 24.5), (-3.074, 1.775, -24.5), (-3.074, 1.775, 24.5)], [], [(0, 1, 3, 2), (2, 3, 5, 4), (4, 5, 7, 6), (6, 7, 9, 8), (3, 1, 11, 9, 7, 5), (10, 11, 1, 0), (8, 9, 11, 10), (0, 2, 4, 6, 8, 10)])
me_cylinder_004.materials.append(mat_polished_aluminum)
me_cylinder_004.use_remesh_preserve_volume = False
me_cylinder_004.use_remesh_preserve_attributes = False
me_cylinder_004.use_mirror_vertex_groups = False
me_cylinder_004.update()
me_cylinder_003 = bpy.data.meshes.new('Cylinder.003')
me_cylinder_003.from_pydata([(0.0, 3.55, -24.5), (0.0, 3.55, 24.5), (3.074, 1.775, -24.5), (3.074, 1.775, 24.5), (3.074, -1.775, -24.5), (3.074, -1.775, 24.5), (-3.104e-07, -3.55, -24.5), (-3.104e-07, -3.55, 24.5), (-3.074, -1.775, -24.5), (-3.074, -1.775, 24.5), (-3.074, 1.775, -24.5), (-3.074, 1.775, 24.5)], [], [(0, 1, 3, 2), (2, 3, 5, 4), (4, 5, 7, 6), (6, 7, 9, 8), (3, 1, 11, 9, 7, 5), (10, 11, 1, 0), (8, 9, 11, 10), (0, 2, 4, 6, 8, 10)])
me_cylinder_003.materials.append(mat_polished_aluminum)
me_cylinder_003.use_remesh_preserve_volume = False
me_cylinder_003.use_remesh_preserve_attributes = False
me_cylinder_003.use_mirror_vertex_groups = False
me_cylinder_003.update()
me_cylinder_002 = bpy.data.meshes.new('Cylinder.002')
me_cylinder_002.from_pydata([(0.0, 3.55, -24.5), (0.0, 3.55, 24.5), (3.074, 1.775, -24.5), (3.074, 1.775, 24.5), (3.074, -1.775, -24.5), (3.074, -1.775, 24.5), (-3.104e-07, -3.55, -24.5), (-3.104e-07, -3.55, 24.5), (-3.074, -1.775, -24.5), (-3.074, -1.775, 24.5), (-3.074, 1.775, -24.5), (-3.074, 1.775, 24.5)], [], [(0, 1, 3, 2), (2, 3, 5, 4), (4, 5, 7, 6), (6, 7, 9, 8), (3, 1, 11, 9, 7, 5), (10, 11, 1, 0), (8, 9, 11, 10), (0, 2, 4, 6, 8, 10)])
me_cylinder_002.materials.append(mat_polished_aluminum)
me_cylinder_002.use_remesh_preserve_volume = False
me_cylinder_002.use_remesh_preserve_attributes = False
me_cylinder_002.use_mirror_vertex_groups = False
me_cylinder_002.update()
me_cylinder_001 = bpy.data.meshes.new('Cylinder.001')
me_cylinder_001.from_pydata([(0.0, 3.55, -24.5), (0.0, 3.55, 24.5), (3.074, 1.775, -24.5), (3.074, 1.775, 24.5), (3.074, -1.775, -24.5), (3.074, -1.775, 24.5), (-3.104e-07, -3.55, -24.5), (-3.104e-07, -3.55, 24.5), (-3.074, -1.775, -24.5), (-3.074, -1.775, 24.5), (-3.074, 1.775, -24.5), (-3.074, 1.775, 24.5)], [], [(0, 1, 3, 2), (2, 3, 5, 4), (4, 5, 7, 6), (6, 7, 9, 8), (3, 1, 11, 9, 7, 5), (10, 11, 1, 0), (8, 9, 11, 10), (0, 2, 4, 6, 8, 10)])
me_cylinder_001.materials.append(mat_polished_aluminum)
me_cylinder_001.use_remesh_preserve_volume = False
me_cylinder_001.use_remesh_preserve_attributes = False
me_cylinder_001.use_mirror_vertex_groups = False
me_cylinder_001.update()
me_cylinder = bpy.data.meshes.new('Cylinder')
me_cylinder.from_pydata([(0.0, 3.55, -24.5), (0.0, 3.55, 24.5), (3.074, 1.775, -24.5), (3.074, 1.775, 24.5), (3.074, -1.775, -24.5), (3.074, -1.775, 24.5), (-3.104e-07, -3.55, -24.5), (-3.104e-07, -3.55, 24.5), (-3.074, -1.775, -24.5), (-3.074, -1.775, 24.5), (-3.074, 1.775, -24.5), (-3.074, 1.775, 24.5)], [], [(0, 1, 3, 2), (2, 3, 5, 4), (4, 5, 7, 6), (6, 7, 9, 8), (3, 1, 11, 9, 7, 5), (10, 11, 1, 0), (8, 9, 11, 10), (0, 2, 4, 6, 8, 10)])
me_cylinder.materials.append(mat_polished_aluminum)
me_cylinder.use_remesh_preserve_volume = False
me_cylinder.use_remesh_preserve_attributes = False
me_cylinder.use_mirror_vertex_groups = False
me_cylinder.update()
me_plane_001 = bpy.data.meshes.new('Plane.001')
me_plane_001.from_pydata([(65.64, 83.11, 0.0), (64.44, 86.0, 0.0), (65.64, 76.89, 0.0), (64.44, 74.0, 0.0), (62.54, 88.49, 0.0), (38.19, 64.55, 0.0), (60.05, 90.39, 0.0), (57.16, 91.59, 0.0), (54.05, 92.0, 0.0), (-54.05, 92.0, 0.0), (-57.16, 91.59, 0.0), (-60.05, 90.39, 0.0), (-62.54, 88.49, 0.0), (-64.44, 86.0, 0.0), (-65.64, 83.11, 0.0), (-66.05, 80.0, 0.0), (-65.64, 76.89, 0.0), (-64.44, 74.0, 0.0), (-62.54, 71.51, 0.0), (-60.05, 69.61, 0.0), (-57.16, 68.41, 0.0), (-54.05, 68.0, 0.0), (54.05, 68.0, 0.0), (57.16, 68.41, 0.0), (-37.95, 63.0, 0.0), (-54.05, 83.95, 0.0), (-38.19, 64.55, 0.0), (-38.9, 65.94, 0.0), (-40.01, 67.05, 0.0), (-41.4, 67.76, 0.0), (-42.95, 68.0, 0.0), (-53.03, 83.82, 0.0), (-52.08, 83.42, 0.0), (-51.26, 82.79, 0.0), (-50.63, 81.97, 0.0), (-50.23, 81.02, 0.0), (-50.1, 80.0, 0.0), (-50.23, 78.98, 0.0), (-50.63, 78.02, 0.0), (-51.26, 77.21, 0.0), (-52.08, 76.58, 0.0), (-53.03, 76.18, 0.0), (-54.05, 76.05, 0.0), (-55.07, 76.18, 0.0), (-56.03, 76.58, 0.0), (-56.84, 77.21, 0.0), (-57.47, 78.03, 0.0), (-57.87, 78.98, 0.0), (-58.0, 80.0, 0.0), (-57.87, 81.02, 0.0), (-57.47, 81.98, 0.0), (-56.84, 82.79, 0.0), (-56.02, 83.42, 0.0), (-55.07, 83.82, 0.0), (62.54, 88.49, 2.9), (62.54, 71.51, 0.0), (60.05, 69.61, 0.0), (37.95, 63.0, 0.0), (-1.294, 6.612, 0.0), (-2.5, 7.111, 0.0), (-3.536, 7.906, 0.0), (-3.536, 87.04, 0.0), (-2.5, 87.83, 0.0), (-1.294, 88.33, 0.0), (-1.55e-06, 88.5, 0.0), (-25.64, 38.58, 0.0), (-26.43, 37.54, 0.0), (-26.93, 36.34, 0.0), (-27.1, 35.04, 0.0), (-26.93, 33.75, 0.0), (-26.43, 32.54, 0.0), (66.05, 80.0, 0.0), (-25.64, 31.51, 0.0), (-1.431e-06, 40.04, 0.0), (-1.55e-06, 6.442, 0.0), (-1.431e-06, 54.9, 0.0), (-25.64, 63.44, 0.0), (-26.43, 62.4, 0.0), (-26.93, 61.19, 0.0), (-27.1, 59.9, 0.0), (-26.93, 58.61, 0.0), (-26.43, 57.4, 0.0), (-25.64, 56.36, 0.0), (-24.6, 55.57, 0.0), (-23.39, 55.07, 0.0), (-22.1, 54.9, 0.0), (-24.6, 39.37, 0.0), (-23.39, 39.87, 0.0), (-22.1, 40.04, 0.0), (38.9, 65.94, 0.0), (40.01, 67.05, 0.0), (41.4, 67.76, 0.0), (42.95, 68.0, 0.0), (53.03, 83.82, 0.0), (52.08, 83.42, 0.0), (51.26, 82.79, 0.0), (50.63, 81.97, 0.0), (50.23, 81.02, 0.0), (50.1, 80.0, 0.0), (50.23, 78.98, 0.0), (50.63, 78.02, 0.0), (51.26, 77.21, 0.0), (52.08, 76.58, 0.0), (53.03, 76.18, 0.0), (54.05, 76.05, 0.0), (55.07, 76.18, 0.0), (56.03, 76.58, 0.0), (56.84, 77.21, 0.0), (57.47, 78.03, 0.0), (57.87, 78.98, 0.0), (58.0, 80.0, 0.0), (57.87, 81.02, 0.0), (57.47, 81.98, 0.0), (56.84, 82.79, 0.0), (56.02, 83.42, 0.0), (55.07, 83.82, 0.0), (54.05, 83.95, 0.0), (1.294, 6.612, 0.0), (2.5, 7.111, 0.0), (3.536, 7.906, 0.0), (3.536, 87.04, 0.0), (2.5, 87.83, 0.0), (1.294, 88.33, 0.0), (64.44, 74.0, 2.9), (25.64, 38.58, 0.0), (26.43, 37.54, 0.0), (26.93, 36.34, 0.0), (27.1, 35.04, 0.0), (26.93, 33.75, 0.0), (26.43, 32.54, 0.0), (25.64, 31.51, 0.0), (65.64, 76.89, 2.9), (64.44, 86.0, 2.9), (65.64, 83.11, 2.9), (25.64, 63.44, 0.0), (26.43, 62.4, 0.0), (26.93, 61.19, 0.0), (27.1, 59.9, 0.0), (26.93, 58.61, 0.0), (26.43, 57.4, 0.0), (25.64, 56.36, 0.0), (24.6, 55.57, 0.0), (23.39, 55.07, 0.0), (22.1, 54.9, 0.0), (24.6, 39.37, 0.0), (23.39, 39.87, 0.0), (22.1, 40.04, 0.0), (65.64, -83.11, 0.0), (64.44, -86.0, 0.0), (65.64, -76.89, 0.0), (64.44, -74.0, 0.0), (62.54, -88.49, 0.0), (38.19, -64.55, 0.0), (60.05, -90.39, 0.0), (57.16, -91.59, 0.0), (54.05, -92.0, 0.0), (-54.05, -92.0, 0.0), (-57.16, -91.59, 0.0), (-60.05, -90.39, 0.0), (-62.54, -88.49, 0.0), (-64.44, -86.0, 0.0), (-65.64, -83.11, 0.0), (-66.05, -80.0, 0.0), (-65.64, -76.89, 0.0), (-64.44, -74.0, 0.0), (-62.54, -71.51, 0.0), (-60.05, -69.61, 0.0), (-57.16, -68.41, 0.0), (-54.05, -68.0, 0.0), (54.05, -68.0, 0.0), (57.16, -68.41, 0.0), (-37.95, -63.0, 0.0), (-38.19, -64.55, 0.0), (-38.9, -65.94, 0.0), (-40.01, -67.05, 0.0), (-41.4, -67.76, 0.0), (-42.95, -68.0, 0.0), (-53.03, -83.82, 0.0), (-52.08, -83.42, 0.0), (-51.26, -82.79, 0.0), (-50.63, -81.97, 0.0), (-50.23, -81.02, 0.0), (-50.1, -80.0, 0.0), (-50.23, -78.98, 0.0), (-50.63, -78.02, 0.0), (-51.26, -77.21, 0.0), (-52.08, -76.58, 0.0), (-53.03, -76.18, 0.0), (-54.05, -76.05, 0.0), (-55.07, -76.18, 0.0), (-56.03, -76.58, 0.0), (-56.84, -77.21, 0.0), (-57.47, -78.03, 0.0), (-57.87, -78.98, 0.0), (-58.0, -80.0, 0.0), (-57.87, -81.02, 0.0), (-57.47, -81.98, 0.0), (-56.84, -82.79, 0.0), (-56.02, -83.42, 0.0), (-55.07, -83.82, 0.0), (-54.05, -83.95, 0.0), (62.54, -71.51, 0.0), (60.05, -69.61, 0.0), (37.95, -63.0, 0.0), (-1.294, -6.612, 0.0), (-2.5, -7.111, 0.0), (-3.536, -7.906, 0.0), (-3.536, -87.04, 0.0), (-2.5, -87.83, 0.0), (-1.294, -88.33, 0.0), (-25.64, -38.58, 0.0), (-26.43, -37.54, 0.0), (-26.93, -36.34, 0.0), (-27.1, -35.04, 0.0), (-26.93, -33.75, 0.0), (-26.43, -32.54, 0.0), (66.05, -80.0, 0.0), (-25.64, -31.51, 0.0), (-25.64, -63.44, 0.0), (-26.43, -62.4, 0.0), (-26.93, -61.19, 0.0), (-27.1, -59.9, 0.0), (-26.93, -58.61, 0.0), (-26.43, -57.4, 0.0), (-25.64, -56.36, 0.0), (-24.6, -55.57, 0.0), (-23.39, -55.07, 0.0), (-22.1, -54.9, 0.0), (-24.6, -39.37, 0.0), (-23.39, -39.87, 0.0), (-22.1, -40.04, 0.0), (38.9, -65.94, 0.0), (40.01, -67.05, 0.0), (41.4, -67.76, 0.0), (42.95, -68.0, 0.0), (53.03, -83.82, 0.0), (52.08, -83.42, 0.0), (51.26, -82.79, 0.0), (50.63, -81.97, 0.0), (50.23, -81.02, 0.0), (50.1, -80.0, 0.0), (50.23, -78.98, 0.0), (50.63, -78.02, 0.0), (51.26, -77.21, 0.0), (52.08, -76.58, 0.0), (53.03, -76.18, 0.0), (54.05, -76.05, 0.0), (55.07, -76.18, 0.0), (56.03, -76.58, 0.0), (56.84, -77.21, 0.0), (57.47, -78.03, 0.0), (57.87, -78.98, 0.0), (58.0, -80.0, 0.0), (57.87, -81.02, 0.0), (57.47, -81.98, 0.0), (56.84, -82.79, 0.0), (56.02, -83.42, 0.0), (55.07, -83.82, 0.0), (54.05, -83.95, 0.0), (1.294, -6.612, 0.0), (2.5, -7.111, 0.0), (3.536, -7.906, 0.0), (3.536, -87.04, 0.0), (2.5, -87.83, 0.0), (1.294, -88.33, 0.0), (1.55e-06, -88.5, 0.0), (25.64, -38.58, 0.0), (26.43, -37.54, 0.0), (26.93, -36.34, 0.0), (27.1, -35.04, 0.0), (26.93, -33.75, 0.0), (26.43, -32.54, 0.0), (25.64, -31.51, 0.0), (1.431e-06, -40.04, 0.0), (1.55e-06, -6.442, 0.0), (1.431e-06, -54.9, 0.0), (25.64, -63.44, 0.0), (26.43, -62.4, 0.0), (26.93, -61.19, 0.0), (27.1, -59.9, 0.0), (26.93, -58.61, 0.0), (26.43, -57.4, 0.0), (25.64, -56.36, 0.0), (24.6, -55.57, 0.0), (23.39, -55.07, 0.0), (22.1, -54.9, 0.0), (24.6, -39.37, 0.0), (23.39, -39.87, 0.0), (22.1, -40.04, 0.0), (38.19, 64.55, 2.9), (60.05, 90.39, 2.9), (57.16, 91.59, 2.9), (54.05, 92.0, 2.9), (-54.05, 92.0, 2.9), (-57.16, 91.59, 2.9), (-60.05, 90.39, 2.9), (-62.54, 88.49, 2.9), (-64.44, 86.0, 2.9), (-65.64, 83.11, 2.9), (-66.05, 80.0, 2.9), (-65.64, 76.89, 2.9), (-64.44, 74.0, 2.9), (-62.54, 71.51, 2.9), (-60.05, 69.61, 2.9), (-57.16, 68.41, 2.9), (-54.05, 68.0, 2.9), (54.05, 68.0, 2.9), (57.16, 68.41, 2.9), (-37.95, 63.0, 2.9), (-54.05, 83.95, 2.9), (-38.19, 64.55, 2.9), (-38.9, 65.94, 2.9), (-40.01, 67.05, 2.9), (-41.4, 67.76, 2.9), (-42.95, 68.0, 2.9), (-53.03, 83.82, 2.9), (-52.08, 83.42, 2.9), (-51.26, 82.79, 2.9), (-50.63, 81.97, 2.9), (-50.23, 81.02, 2.9), (-50.1, 80.0, 2.9), (-50.23, 78.98, 2.9), (-50.63, 78.02, 2.9), (-51.26, 77.21, 2.9), (-52.08, 76.58, 2.9), (-53.03, 76.18, 2.9), (-54.05, 76.05, 2.9), (-55.07, 76.18, 2.9), (-56.03, 76.58, 2.9), (-56.84, 77.21, 2.9), (-57.47, 78.03, 2.9), (-57.87, 78.98, 2.9), (-58.0, 80.0, 2.9), (-57.87, 81.02, 2.9), (-57.47, 81.98, 2.9), (-56.84, 82.79, 2.9), (-56.02, 83.42, 2.9), (-55.07, 83.82, 2.9), (62.54, 71.51, 2.9), (60.05, 69.61, 2.9), (37.95, 63.0, 2.9), (-1.294, 6.612, 2.9), (-2.5, 7.111, 2.9), (-3.536, 7.906, 2.9), (-3.536, 87.04, 2.9), (-2.5, 87.83, 2.9), (-1.294, 88.33, 2.9), (-1.55e-06, 88.5, 2.9), (-25.64, 38.58, 2.9), (-26.43, 37.54, 2.9), (-26.93, 36.34, 2.9), (-27.1, 35.04, 2.9), (-26.93, 33.75, 2.9), (-26.43, 32.54, 2.9), (66.05, 80.0, 2.9), (-25.64, 31.51, 2.9), (-1.431e-06, 40.04, 2.9), (-1.55e-06, 6.442, 2.9), (-1.431e-06, 54.9, 2.9), (-25.64, 63.44, 2.9), (-26.43, 62.4, 2.9), (-26.93, 61.19, 2.9), (-27.1, 59.9, 2.9), (-26.93, 58.61, 2.9), (-26.43, 57.4, 2.9), (-25.64, 56.36, 2.9), (-24.6, 55.57, 2.9), (-23.39, 55.07, 2.9), (-22.1, 54.9, 2.9), (-24.6, 39.37, 2.9), (-23.39, 39.87, 2.9), (-22.1, 40.04, 2.9), (38.9, 65.94, 2.9), (40.01, 67.05, 2.9), (41.4, 67.76, 2.9), (42.95, 68.0, 2.9), (53.03, 83.82, 2.9), (52.08, 83.42, 2.9), (51.26, 82.79, 2.9), (50.63, 81.97, 2.9), (50.23, 81.02, 2.9), (50.1, 80.0, 2.9), (50.23, 78.98, 2.9), (50.63, 78.02, 2.9), (51.26, 77.21, 2.9), (52.08, 76.58, 2.9), (53.03, 76.18, 2.9), (54.05, 76.05, 2.9), (55.07, 76.18, 2.9), (56.03, 76.58, 2.9), (56.84, 77.21, 2.9), (57.47, 78.03, 2.9), (57.87, 78.98, 2.9), (58.0, 80.0, 2.9), (57.87, 81.02, 2.9), (57.47, 81.98, 2.9), (56.84, 82.79, 2.9), (56.02, 83.42, 2.9), (55.07, 83.82, 2.9), (54.05, 83.95, 2.9), (1.294, 6.612, 2.9), (2.5, 7.111, 2.9), (3.536, 7.906, 2.9), (3.536, 87.04, 2.9), (2.5, 87.83, 2.9), (1.294, 88.33, 2.9), (25.64, 38.58, 2.9), (26.43, 37.54, 2.9), (26.93, 36.34, 2.9), (27.1, 35.04, 2.9), (26.93, 33.75, 2.9), (26.43, 32.54, 2.9), (25.64, 31.51, 2.9), (25.64, 63.44, 2.9), (26.43, 62.4, 2.9), (26.93, 61.19, 2.9), (27.1, 59.9, 2.9), (26.93, 58.61, 2.9), (26.43, 57.4, 2.9), (25.64, 56.36, 2.9), (24.6, 55.57, 2.9), (23.39, 55.07, 2.9), (22.1, 54.9, 2.9), (24.6, 39.37, 2.9), (23.39, 39.87, 2.9), (22.1, 40.04, 2.9), (65.64, -83.11, 2.9), (64.44, -86.0, 2.9), (65.64, -76.89, 2.9), (64.44, -74.0, 2.9), (62.54, -88.49, 2.9), (38.19, -64.55, 2.9), (60.05, -90.39, 2.9), (57.16, -91.59, 2.9), (54.05, -92.0, 2.9), (-54.05, -92.0, 2.9), (-57.16, -91.59, 2.9), (-60.05, -90.39, 2.9), (-62.54, -88.49, 2.9), (-64.44, -86.0, 2.9), (-65.64, -83.11, 2.9), (-66.05, -80.0, 2.9), (-65.64, -76.89, 2.9), (-64.44, -74.0, 2.9), (-62.54, -71.51, 2.9), (-60.05, -69.61, 2.9), (-57.16, -68.41, 2.9), (-54.05, -68.0, 2.9), (54.05, -68.0, 2.9), (57.16, -68.41, 2.9), (-37.95, -63.0, 2.9), (-38.19, -64.55, 2.9), (-38.9, -65.94, 2.9), (-40.01, -67.05, 2.9), (-41.4, -67.76, 2.9), (-42.95, -68.0, 2.9), (-53.03, -83.82, 2.9), (-52.08, -83.42, 2.9), (-51.26, -82.79, 2.9), (-50.63, -81.97, 2.9), (-50.23, -81.02, 2.9), (-50.1, -80.0, 2.9), (-50.23, -78.98, 2.9), (-50.63, -78.02, 2.9), (-51.26, -77.21, 2.9), (-52.08, -76.58, 2.9), (-53.03, -76.18, 2.9), (-54.05, -76.05, 2.9), (-55.07, -76.18, 2.9), (-56.03, -76.58, 2.9), (-56.84, -77.21, 2.9), (-57.47, -78.03, 2.9), (-57.87, -78.98, 2.9), (-58.0, -80.0, 2.9), (-57.87, -81.02, 2.9), (-57.47, -81.98, 2.9), (-56.84, -82.79, 2.9), (-56.02, -83.42, 2.9), (-55.07, -83.82, 2.9), (-54.05, -83.95, 2.9), (62.54, -71.51, 2.9), (60.05, -69.61, 2.9), (37.95, -63.0, 2.9), (-1.294, -6.612, 2.9), (-2.5, -7.111, 2.9), (-3.536, -7.906, 2.9), (-3.536, -87.04, 2.9), (-2.5, -87.83, 2.9), (-1.294, -88.33, 2.9), (-25.64, -38.58, 2.9), (-26.43, -37.54, 2.9), (-26.93, -36.34, 2.9), (-27.1, -35.04, 2.9), (-26.93, -33.75, 2.9), (-26.43, -32.54, 2.9), (66.05, -80.0, 2.9), (-25.64, -31.51, 2.9), (-25.64, -63.44, 2.9), (-26.43, -62.4, 2.9), (-26.93, -61.19, 2.9), (-27.1, -59.9, 2.9), (-26.93, -58.61, 2.9), (-26.43, -57.4, 2.9), (-25.64, -56.36, 2.9), (-24.6, -55.57, 2.9), (-23.39, -55.07, 2.9), (-22.1, -54.9, 2.9), (-24.6, -39.37, 2.9), (-23.39, -39.87, 2.9), (-22.1, -40.04, 2.9), (38.9, -65.94, 2.9), (40.01, -67.05, 2.9), (41.4, -67.76, 2.9), (42.95, -68.0, 2.9), (53.03, -83.82, 2.9), (52.08, -83.42, 2.9), (51.26, -82.79, 2.9), (50.63, -81.97, 2.9), (50.23, -81.02, 2.9), (50.1, -80.0, 2.9), (50.23, -78.98, 2.9), (50.63, -78.02, 2.9), (51.26, -77.21, 2.9), (52.08, -76.58, 2.9), (53.03, -76.18, 2.9), (54.05, -76.05, 2.9), (55.07, -76.18, 2.9), (56.03, -76.58, 2.9), (56.84, -77.21, 2.9), (57.47, -78.03, 2.9), (57.87, -78.98, 2.9), (58.0, -80.0, 2.9), (57.87, -81.02, 2.9), (57.47, -81.98, 2.9), (56.84, -82.79, 2.9), (56.02, -83.42, 2.9), (55.07, -83.82, 2.9), (54.05, -83.95, 2.9), (1.294, -6.612, 2.9), (2.5, -7.111, 2.9), (3.536, -7.906, 2.9), (3.536, -87.04, 2.9), (2.5, -87.83, 2.9), (1.294, -88.33, 2.9), (1.55e-06, -88.5, 2.9), (25.64, -38.58, 2.9), (26.43, -37.54, 2.9), (26.93, -36.34, 2.9), (27.1, -35.04, 2.9), (26.93, -33.75, 2.9), (26.43, -32.54, 2.9), (25.64, -31.51, 2.9), (1.431e-06, -40.04, 2.9), (1.55e-06, -6.442, 2.9), (1.431e-06, -54.9, 2.9), (25.64, -63.44, 2.9), (26.43, -62.4, 2.9), (26.93, -61.19, 2.9), (27.1, -59.9, 2.9), (26.93, -58.61, 2.9), (26.43, -57.4, 2.9), (25.64, -56.36, 2.9), (24.6, -55.57, 2.9), (23.39, -55.07, 2.9), (22.1, -54.9, 2.9), (24.6, -39.37, 2.9), (23.39, -39.87, 2.9), (22.1, -40.04, 2.9), (32.43, -92.0, 0.0), (10.81, -101.5, 0.0), (-10.81, -101.5, 0.0), (-32.43, -92.0, 0.0), (32.43, -92.0, 2.9), (10.81, -101.5, 2.9), (-10.81, -101.5, 2.9), (-32.43, -92.0, 2.9), (32.43, 92.0, 0.0), (10.81, 101.5, 0.0), (-10.81, 101.5, 0.0), (-32.43, 92.0, 0.0), (32.43, 92.0, 2.9), (10.81, 101.5, 2.9), (-10.81, 101.5, 2.9), (-32.43, 92.0, 2.9)], [], [(309, 25, 31, 315), (510, 511, 232, 231), (557, 558, 279, 278), (327, 43, 44, 328), (445, 446, 167, 166), (340, 482, 203, 57), (371, 88, 73, 356), (459, 460, 181, 180), (131, 123, 3, 2), (472, 473, 194, 193), (366, 367, 84, 83), (485, 496, 217, 206), (386, 387, 104, 103), (499, 220, 221, 500), (308, 24, 171, 450), (519, 240, 241, 520), (291, 290, 6, 7), (409, 408, 126, 127), (532, 253, 254, 533), (301, 17, 18, 302), (421, 142, 143, 422), (566, 287, 288, 567), (315, 31, 32, 316), (434, 155, 154, 433), (558, 559, 280, 279), (328, 44, 45, 329), (446, 447, 168, 167), (341, 357, 74, 58), (460, 461, 182, 181), (351, 68, 67, 350), (473, 474, 195, 194), (367, 368, 85, 84), (508, 509, 230, 229), (387, 388, 105, 104), (500, 221, 222, 501), (520, 241, 242, 521), (339, 307, 23, 56), (410, 409, 127, 128), (533, 254, 255, 534), (302, 18, 19, 303), (403, 120, 134, 413), (565, 286, 287, 566), (316, 32, 33, 317), (431, 510, 231, 152), (559, 560, 281, 280), (329, 45, 46, 330), (482, 431, 152, 203), (342, 341, 58, 59), (461, 462, 183, 182), (352, 69, 68, 351), (474, 475, 196, 195), (344, 359, 76, 61), (507, 508, 229, 228), (388, 389, 106, 105), (501, 222, 223, 502), (401, 118, 117, 400), (521, 242, 243, 522), (372, 89, 90, 373), (411, 410, 128, 129), (534, 255, 256, 535), (303, 19, 20, 304), (495, 216, 149, 428), (545, 266, 286, 565), (317, 33, 34, 318), (435, 436, 157, 156), (560, 561, 282, 281), (330, 46, 47, 331), (480, 201, 202, 481), (343, 342, 59, 60), (462, 463, 184, 183), (353, 70, 69, 352), (475, 476, 197, 196), (376, 377, 94, 93), (489, 507, 228, 210), (389, 390, 107, 106), (502, 223, 224, 503), (402, 119, 118, 401), (522, 243, 244, 523), (292, 291, 7, 8), (412, 411, 129, 130), (535, 256, 257, 536), (304, 20, 21, 305), (512, 513, 234, 233), (546, 267, 266, 545), (318, 34, 35, 319), (436, 437, 158, 157), (561, 562, 283, 282), (331, 47, 48, 332), (447, 455, 176, 168), (344, 61, 62, 345), (463, 464, 185, 184), (355, 72, 70, 353), (476, 477, 198, 197), (377, 378, 95, 94), (490, 489, 210, 211), (390, 391, 108, 107), (503, 224, 225, 504), (403, 404, 121, 120), (523, 244, 245, 524), (289, 5, 89, 372), (509, 552, 273, 230), (536, 257, 258, 537), (340, 57, 5, 289), (426, 147, 216, 495), (547, 268, 267, 546), (319, 35, 36, 320), (437, 438, 159, 158), (562, 563, 284, 283), (332, 48, 49, 333), (450, 171, 172, 451), (345, 62, 63, 346), (464, 465, 186, 185), (368, 358, 75, 85), (477, 478, 199, 198), (378, 379, 96, 95), (491, 490, 211, 212), (391, 392, 109, 108), (504, 225, 226, 505), (354, 131, 2, 71), (404, 405, 122, 121), (524, 245, 246, 525), (293, 9, 10, 294), (413, 134, 135, 414), (567, 288, 273, 552), (338, 339, 56, 55), (429, 150, 201, 480), (548, 269, 268, 547), (320, 36, 37, 321), (438, 439, 160, 159), (563, 564, 285, 284), (333, 49, 50, 334), (451, 172, 173, 452), (346, 63, 64, 347), (465, 466, 187, 186), (359, 360, 77, 76), (478, 479, 200, 199), (379, 380, 97, 96), (428, 149, 150, 429), (392, 393, 110, 109), (505, 226, 227, 506), (374, 91, 92, 375), (506, 227, 275, 554), (525, 246, 247, 526), (294, 10, 11, 295), (414, 135, 136, 415), (538, 553, 274, 259), (305, 21, 30, 314), (427, 148, 147, 426), (549, 270, 269, 548), (321, 37, 38, 322), (439, 440, 161, 160), (541, 555, 276, 262), (334, 50, 51, 335), (452, 173, 174, 453), (343, 60, 72, 355), (466, 467, 188, 187), (360, 361, 78, 77), (449, 170, 169, 448), (380, 381, 98, 97), (492, 491, 212, 213), (393, 394, 111, 110), (486, 207, 218, 497), (133, 354, 71, 0), (402, 412, 130, 119), (526, 247, 248, 527), (295, 11, 12, 296), (415, 136, 137, 416), (539, 538, 259, 260), (308, 310, 26, 24), (511, 512, 233, 232), (550, 271, 270, 549), (322, 38, 39, 323), (440, 441, 162, 161), (337, 53, 25, 309), (335, 51, 52, 336), (453, 174, 175, 454), (370, 87, 88, 371), (467, 468, 189, 188), (361, 362, 79, 78), (448, 169, 234, 513), (381, 382, 99, 98), (493, 492, 213, 214), (394, 395, 112, 111), (514, 235, 236, 515), (123, 338, 55, 3), (424, 425, 146, 145), (527, 248, 249, 528), (296, 12, 13, 297), (416, 137, 138, 417), (540, 539, 260, 261), (310, 311, 27, 26), (430, 151, 148, 427), (551, 272, 271, 550), (323, 39, 40, 324), (441, 442, 163, 162), (425, 356, 73, 146), (336, 52, 53, 337), (454, 175, 176, 455), (369, 86, 87, 370), (468, 469, 190, 189), (362, 363, 80, 79), (484, 205, 204, 483), (382, 383, 100, 99), (494, 493, 214, 215), (395, 396, 113, 112), (515, 236, 237, 516), (132, 133, 0, 1), (423, 424, 145, 144), (528, 249, 250, 529), (297, 13, 14, 298), (417, 138, 139, 418), (541, 262, 263, 542), (311, 312, 28, 27), (432, 153, 151, 430), (564, 554, 275, 285), (324, 40, 41, 325), (442, 443, 164, 163), (400, 117, 74, 357), (456, 457, 178, 177), (348, 65, 86, 369), (469, 470, 191, 190), (363, 364, 81, 80), (485, 206, 205, 484), (383, 384, 101, 100), (496, 494, 215, 217), (396, 397, 114, 113), (516, 237, 238, 517), (373, 90, 91, 374), (406, 423, 144, 124), (529, 250, 251, 530), (298, 14, 15, 299), (418, 139, 140, 419), (542, 263, 264, 543), (312, 313, 29, 28), (433, 154, 153, 432), (555, 556, 277, 276), (325, 41, 42, 326), (443, 444, 165, 164), (405, 347, 64, 122), (307, 306, 22, 23), (457, 458, 179, 178), (349, 66, 65, 348), (470, 471, 192, 191), (364, 365, 82, 81), (486, 487, 208, 207), (384, 385, 102, 101), (497, 218, 219, 498), (397, 398, 115, 114), (517, 238, 239, 518), (54, 132, 1, 4), (407, 406, 124, 125), (530, 251, 252, 531), (299, 15, 16, 300), (419, 140, 141, 420), (543, 264, 265, 544), (313, 314, 30, 29), (481, 202, 170, 449), (556, 557, 278, 277), (326, 42, 43, 327), (444, 445, 166, 165), (422, 143, 75, 358), (306, 375, 92, 22), (458, 459, 180, 179), (350, 67, 66, 349), (471, 472, 193, 192), (365, 366, 83, 82), (487, 488, 209, 208), (385, 386, 103, 102), (498, 219, 220, 499), (398, 399, 116, 115), (518, 239, 240, 519), (290, 54, 4, 6), (408, 407, 125, 126), (531, 252, 253, 532), (300, 16, 17, 301), (420, 141, 142, 421), (540, 261, 272, 551), (293, 294, 295, 296, 297, 298, 299, 300, 301, 302, 303, 304, 305, 326, 327, 328, 329, 330, 331, 332, 333, 334, 335, 336, 337, 309), (374, 375, 306, 387, 386, 385, 384, 383, 382, 381, 380, 379, 378, 377, 376, 399, 292, 580, 581, 582, 583, 293, 309, 315, 316, 317, 318, 319, 320, 321, 322, 323, 324, 325, 326, 305, 314, 313, 312, 311, 310, 308, 359, 344, 345, 346, 347, 405, 404, 403, 413, 340, 289, 372, 373), (354, 133, 132, 54, 290, 291, 292, 399, 398, 397, 396, 395, 394, 393, 392, 391, 390, 389, 388, 387, 306, 307, 339, 338, 123, 131), (341, 342, 343, 355, 496, 485, 484, 483, 553, 538, 539, 540, 551, 412, 402, 401, 400, 357), (371, 356, 358, 368, 367, 366, 365, 364, 363, 362, 361, 360, 359, 308, 450, 497, 498, 499, 500, 501, 502, 503, 504, 505, 506, 554, 552, 509, 508, 507, 489, 490, 491, 492, 493, 494, 496, 355, 353, 352, 351, 350, 349, 348, 369, 370), (423, 406, 407, 408, 409, 410, 411, 412, 551, 550, 549, 548, 547, 546, 545, 565, 566, 567, 552, 554, 564, 563, 562, 561, 560, 559, 558, 557, 556, 555, 482, 340, 413, 414, 415, 416, 417, 418, 419, 420, 421, 422, 358, 356, 425, 424), (435, 479, 478, 477, 476, 475, 474, 473, 472, 471, 470, 469, 468, 467, 447, 446, 445, 444, 443, 442, 441, 440, 439, 438, 437, 436), (495, 428, 429, 480, 481, 449, 448, 525, 526, 527, 528, 529, 530, 531, 532, 533, 534, 535, 536, 537, 434, 433, 432, 430, 427, 426), (553, 483, 204, 274), (488, 544, 265, 209), (93, 116, 399, 376), (537, 514, 515, 516, 517, 518, 519, 520, 521, 522, 523, 524, 525, 448, 513, 512, 511, 510, 431, 482, 555, 541, 542, 543, 544, 488, 487, 486, 497, 450, 451, 452, 453, 454, 455, 447, 467, 466, 465, 464, 463, 462, 461, 460, 459, 458, 457, 456, 479, 435, 575, 574, 573, 572, 434), (479, 456, 177, 200), (537, 258, 235, 514), (200, 156, 157, 158, 159, 160, 161, 162, 163, 164, 165, 166, 167, 168, 188, 189, 190, 191, 192, 193, 194, 195, 196, 197, 198, 199), (258, 155, 568, 569, 570, 571, 156, 200, 177, 178, 179, 180, 181, 182, 183, 184, 185, 186, 187, 188, 168, 176, 175, 174, 173, 172, 171, 218, 207, 208, 209, 265, 264, 263, 262, 276, 203, 152, 231, 232, 233, 234, 169, 246, 245, 244, 243, 242, 241, 240, 239, 238, 237, 236, 235), (87, 86, 65, 66, 67, 68, 69, 70, 72, 217, 215, 214, 213, 212, 211, 210, 228, 229, 230, 273, 275, 227, 226, 225, 224, 223, 222, 221, 220, 219, 218, 171, 24, 76, 77, 78, 79, 80, 81, 82, 83, 84, 85, 75, 73, 88), (144, 145, 146, 73, 75, 143, 142, 141, 140, 139, 138, 137, 136, 135, 134, 57, 203, 276, 277, 278, 279, 280, 281, 282, 283, 284, 285, 275, 273, 288, 287, 286, 266, 267, 268, 269, 270, 271, 272, 130, 129, 128, 127, 126, 125, 124), (147, 148, 151, 153, 154, 155, 258, 257, 256, 255, 254, 253, 252, 251, 250, 249, 248, 247, 246, 169, 170, 202, 201, 150, 149, 216), (59, 58, 74, 117, 118, 119, 130, 272, 261, 260, 259, 274, 204, 205, 206, 217, 72, 60), (25, 53, 52, 51, 50, 49, 48, 47, 46, 45, 44, 43, 42, 21, 20, 19, 18, 17, 16, 15, 14, 13, 12, 11, 10, 9), (0, 71, 2, 3, 55, 56, 23, 22, 104, 105, 106, 107, 108, 109, 110, 111, 112, 113, 114, 115, 116, 8, 7, 6, 4, 1), (90, 89, 5, 57, 134, 120, 121, 122, 64, 63, 62, 61, 76, 24, 26, 27, 28, 29, 30, 21, 42, 41, 40, 39, 38, 37, 36, 35, 34, 33, 32, 31, 25, 9, 579, 578, 577, 576, 8, 116, 93, 94, 95, 96, 97, 98, 99, 100, 101, 102, 103, 104, 22, 92, 91), (434, 572, 568, 155), (572, 573, 569, 568), (573, 574, 570, 569), (574, 575, 571, 570), (575, 435, 156, 571), (583, 579, 9, 293), (292, 8, 576, 580), (581, 577, 578, 582), (580, 576, 577, 581), (582, 578, 579, 583)])
me_plane_001.materials.append(mat_yellow_lexan)
me_plane_001.use_remesh_preserve_volume = False
me_plane_001.use_remesh_preserve_attributes = False
me_plane_001.use_mirror_vertex_groups = False
me_plane_001.update()

# ---- objects
ob_lexan_body_bottom = bpy.data.objects.new('lexan body bottom', me_plane_002)
ob_standoff_c = bpy.data.objects.new('standoff c', me_cylinder_005)
ob_standoff_e = bpy.data.objects.new('standoff e', me_cylinder_004)
ob_standoff_f = bpy.data.objects.new('standoff f', me_cylinder_003)
ob_standoff_b = bpy.data.objects.new('standoff b', me_cylinder_002)
ob_standoff_d = bpy.data.objects.new('standoff d', me_cylinder_001)
ob_standoff_a = bpy.data.objects.new('standoff a', me_cylinder)
ob_lexan_body_top = bpy.data.objects.new('lexan body top', me_plane_001)
ob_lamp = bpy.data.objects.new('Lamp', light_lamp)
ob_camera = bpy.data.objects.new('Camera', cam_camera)

# ---- transforms, parenting, visibility, modifiers, constraints
ob_lexan_body_bottom.location = (0.0, 0.0, -49.26)
ob_lexan_body_bottom.scale = (1.0, 1.0, -1.0)
ob_lexan_body_bottom.lineart.crease_threshold = 0.0
ob_standoff_c.location = (-34.76, 0.0, -24.63)
ob_standoff_c.lineart.crease_threshold = 0.0
ob_standoff_e.location = (-11.0, 97.82, -24.63)
ob_standoff_e.scale = (1.0, -1.0, 1.0)
ob_standoff_e.lineart.crease_threshold = 0.0
ob_standoff_f.location = (11.0, 97.82, -24.63)
ob_standoff_f.scale = (-1.0, -1.0, 1.0)
ob_standoff_f.lineart.crease_threshold = 0.0
ob_standoff_b.location = (11.0, -97.82, -24.63)
ob_standoff_b.scale = (-1.0, 1.0, 1.0)
ob_standoff_b.lineart.crease_threshold = 0.0
ob_standoff_d.location = (34.76, 0.0, -24.63)
ob_standoff_d.scale = (-1.0, 1.0, 1.0)
ob_standoff_d.lineart.crease_threshold = 0.0
ob_standoff_a.location = (-11.0, -97.82, -24.63)
ob_standoff_a.lineart.crease_threshold = 0.0
ob_lexan_body_top.location = (0.0, 0.0, 0.0)
ob_lexan_body_top.lineart.crease_threshold = 0.0
ob_lamp.location = (4.076, 1.005, 5.904)
ob_lamp.rotation_euler = (0.6503, 0.05522, 1.866)
ob_lamp.lock_rotations_4d = False
ob_lamp.empty_display_type = 'ARROWS'
ob_lamp.color = (0.0, 0.0, 0.0, 0.0)
ob_lamp.lineart.crease_threshold = 0.0
ob_camera.location = (7.481, -6.508, 5.344)
ob_camera.rotation_euler = (1.109, 0.01082, 0.8149)
ob_camera.lock_rotations_4d = False
ob_camera.empty_display_type = 'ARROWS'
ob_camera.color = (0.0, 0.0, 0.0, 0.0)
ob_camera.display_type = 'WIRE'
ob_camera.lineart.crease_threshold = 0.0

# ---- collection membership
col_collection_1.objects.link(ob_lexan_body_bottom)
col_collection_1.objects.link(ob_standoff_c)
col_collection_1.objects.link(ob_standoff_e)
col_collection_1.objects.link(ob_standoff_f)
col_collection_1.objects.link(ob_standoff_b)
col_collection_1.objects.link(ob_standoff_d)
col_collection_1.objects.link(ob_standoff_a)
col_collection_1.objects.link(ob_lexan_body_top)
col_collection_1.objects.link(ob_lamp)
col_collection_1.objects.link(ob_camera)

# ---- scene / render settings (as saved in the file)
scene.camera = ob_camera
scene.frame_start = 1; scene.frame_end = 250; scene.frame_set(1)
scene.render.engine = 'BLENDER_EEVEE_NEXT'
scene.render.image_settings.color_mode = 'RGB'
scene.render.image_settings.compression = 90
scene.render.resolution_percentage = 50
scene.render.dither_intensity = 0.0
scene.render.bake_margin = 2
scene.render.bake_bias = 0.0
scene.cycles.use_denoising = False
scene.cycles.samples = 10
scene.cycles.sampling_pattern = 'TABULATED_SOBOL'
scene.cycles.light_sampling_threshold = 0.0
scene.cycles.use_adaptive_sampling = False
scene.cycles.use_light_tree = False
scene.cycles.blur_glossy = 0.0
scene.cycles.volume_bounces = 1
scene.cycles.pixel_filter_type = 'GAUSSIAN'
scene.cycles.sample_clamp_indirect = 0.0
scene.view_settings.view_transform = 'Standard'
bpy.context.view_layer.update()
